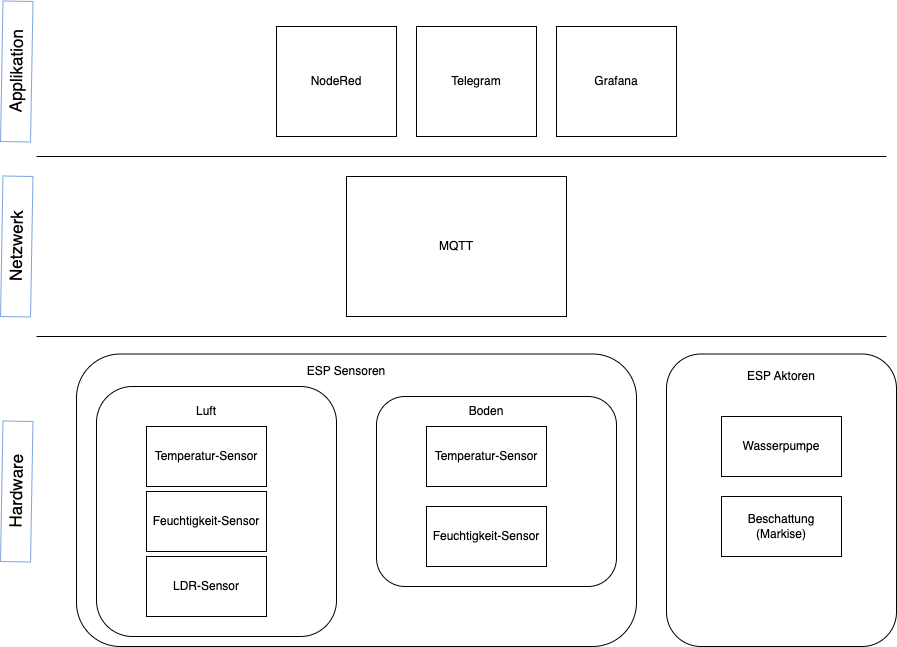

The diagram above was exported from draw.io. Its source (the exported page's mxGraphModel, read from the mxfile embedded in the PNG):
<mxGraphModel dx="1501" dy="742" grid="1" gridSize="10" guides="1" tooltips="1" connect="1" arrows="1" fold="1" page="1" pageScale="1" pageWidth="1100" pageHeight="850" background="none" math="0" shadow="0">
  <root>
    <mxCell id="0" />
    <mxCell id="1" parent="0" />
    <mxCell id="9bGKD5wULHKmfbFhFaGU-4" value="" style="rounded=1;whiteSpace=wrap;html=1;" vertex="1" parent="1">
      <mxGeometry x="690" y="387.5" width="230" height="292.5" as="geometry" />
    </mxCell>
    <mxCell id="9bGKD5wULHKmfbFhFaGU-1" value="" style="rounded=1;whiteSpace=wrap;html=1;" vertex="1" parent="1">
      <mxGeometry x="100" y="387.5" width="560" height="292.5" as="geometry" />
    </mxCell>
    <mxCell id="mUv71b4VVx1WxmTzO2hI-6" value="" style="rounded=1;whiteSpace=wrap;html=1;" parent="1" vertex="1">
      <mxGeometry x="400" y="430" width="240" height="190" as="geometry" />
    </mxCell>
    <mxCell id="mUv71b4VVx1WxmTzO2hI-5" value="" style="rounded=1;whiteSpace=wrap;html=1;" parent="1" vertex="1">
      <mxGeometry x="120" y="420" width="240" height="250" as="geometry" />
    </mxCell>
    <mxCell id="mUv71b4VVx1WxmTzO2hI-1" value="Temperatur-Sensor" style="rounded=0;whiteSpace=wrap;html=1;" parent="1" vertex="1">
      <mxGeometry x="170" y="460" width="120" height="60" as="geometry" />
    </mxCell>
    <mxCell id="mUv71b4VVx1WxmTzO2hI-2" value="Feuchtigkeit-Sensor" style="rounded=0;whiteSpace=wrap;html=1;" parent="1" vertex="1">
      <mxGeometry x="450" y="540" width="120" height="60" as="geometry" />
    </mxCell>
    <mxCell id="mUv71b4VVx1WxmTzO2hI-3" value="LDR-Sensor" style="rounded=0;whiteSpace=wrap;html=1;" parent="1" vertex="1">
      <mxGeometry x="170" y="590" width="120" height="60" as="geometry" />
    </mxCell>
    <mxCell id="mUv71b4VVx1WxmTzO2hI-4" value="Temperatur-Sensor" style="rounded=0;whiteSpace=wrap;html=1;" parent="1" vertex="1">
      <mxGeometry x="450" y="460" width="120" height="60" as="geometry" />
    </mxCell>
    <mxCell id="mUv71b4VVx1WxmTzO2hI-7" value="Boden" style="text;html=1;strokeColor=none;fillColor=none;align=center;verticalAlign=middle;whiteSpace=wrap;rounded=0;" parent="1" vertex="1">
      <mxGeometry x="480" y="430" width="60" height="30" as="geometry" />
    </mxCell>
    <mxCell id="mUv71b4VVx1WxmTzO2hI-8" value="Luft" style="text;html=1;strokeColor=none;fillColor=none;align=center;verticalAlign=middle;whiteSpace=wrap;rounded=0;" parent="1" vertex="1">
      <mxGeometry x="200" y="430" width="60" height="30" as="geometry" />
    </mxCell>
    <mxCell id="mUv71b4VVx1WxmTzO2hI-9" value="MQTT" style="rounded=0;whiteSpace=wrap;html=1;" parent="1" vertex="1">
      <mxGeometry x="370" y="210" width="220" height="140" as="geometry" />
    </mxCell>
    <mxCell id="mUv71b4VVx1WxmTzO2hI-10" value="" style="endArrow=none;html=1;rounded=0;" parent="1" edge="1">
      <mxGeometry width="50" height="50" relative="1" as="geometry">
        <mxPoint x="60" y="370" as="sourcePoint" />
        <mxPoint x="910" y="370" as="targetPoint" />
      </mxGeometry>
    </mxCell>
    <mxCell id="mUv71b4VVx1WxmTzO2hI-11" value="" style="endArrow=none;html=1;rounded=0;" parent="1" edge="1">
      <mxGeometry width="50" height="50" relative="1" as="geometry">
        <mxPoint x="60" y="190" as="sourcePoint" />
        <mxPoint x="910" y="190" as="targetPoint" />
      </mxGeometry>
    </mxCell>
    <mxCell id="mUv71b4VVx1WxmTzO2hI-12" value="NodeRed" style="rounded=0;whiteSpace=wrap;html=1;" parent="1" vertex="1">
      <mxGeometry x="300" y="60" width="120" height="110" as="geometry" />
    </mxCell>
    <mxCell id="mUv71b4VVx1WxmTzO2hI-13" value="Telegram" style="rounded=0;whiteSpace=wrap;html=1;" parent="1" vertex="1">
      <mxGeometry x="440" y="60" width="120" height="110" as="geometry" />
    </mxCell>
    <mxCell id="mUv71b4VVx1WxmTzO2hI-15" value="Beschattung (Markise)" style="rounded=0;whiteSpace=wrap;html=1;" parent="1" vertex="1">
      <mxGeometry x="745" y="530" width="120" height="60" as="geometry" />
    </mxCell>
    <mxCell id="mUv71b4VVx1WxmTzO2hI-16" value="Wasserpumpe" style="rounded=0;whiteSpace=wrap;html=1;" parent="1" vertex="1">
      <mxGeometry x="745" y="450" width="120" height="60" as="geometry" />
    </mxCell>
    <mxCell id="mUv71b4VVx1WxmTzO2hI-17" value="Feuchtigkeit-Sensor" style="rounded=0;whiteSpace=wrap;html=1;" parent="1" vertex="1">
      <mxGeometry x="170" y="525" width="120" height="60" as="geometry" />
    </mxCell>
    <mxCell id="9bGKD5wULHKmfbFhFaGU-3" value="ESP Sensoren" style="text;html=1;strokeColor=none;fillColor=none;align=center;verticalAlign=middle;whiteSpace=wrap;rounded=0;" vertex="1" parent="1">
      <mxGeometry x="320" y="390" width="100" height="30" as="geometry" />
    </mxCell>
    <mxCell id="9bGKD5wULHKmfbFhFaGU-6" value="ESP Aktoren" style="text;html=1;strokeColor=none;fillColor=none;align=center;verticalAlign=middle;whiteSpace=wrap;rounded=0;" vertex="1" parent="1">
      <mxGeometry x="755" y="395" width="100" height="30" as="geometry" />
    </mxCell>
    <mxCell id="9bGKD5wULHKmfbFhFaGU-7" value="Grafana" style="rounded=0;whiteSpace=wrap;html=1;" vertex="1" parent="1">
      <mxGeometry x="580" y="60" width="120" height="110" as="geometry" />
    </mxCell>
    <mxCell id="9bGKD5wULHKmfbFhFaGU-9" value="Netzwerk" style="text;html=1;strokeColor=#7EA6E0;fillColor=default;align=center;verticalAlign=middle;whiteSpace=wrap;rounded=0;rotation=-89;fontSize=17;" vertex="1" parent="1">
      <mxGeometry x="-30" y="265" width="140.52" height="30" as="geometry" />
    </mxCell>
    <mxCell id="9bGKD5wULHKmfbFhFaGU-10" value="Hardware" style="text;html=1;strokeColor=#7EA6E0;fillColor=default;align=center;verticalAlign=middle;whiteSpace=wrap;rounded=0;rotation=-89;fontSize=17;" vertex="1" parent="1">
      <mxGeometry x="-30" y="510" width="140.52" height="30" as="geometry" />
    </mxCell>
    <mxCell id="9bGKD5wULHKmfbFhFaGU-11" value="Applikation" style="text;html=1;strokeColor=#7EA6E0;fillColor=default;align=center;verticalAlign=middle;whiteSpace=wrap;rounded=0;rotation=-89;fontSize=17;" vertex="1" parent="1">
      <mxGeometry x="-29.999999999999996" y="90" width="140.52" height="30" as="geometry" />
    </mxCell>
  </root>
</mxGraphModel>